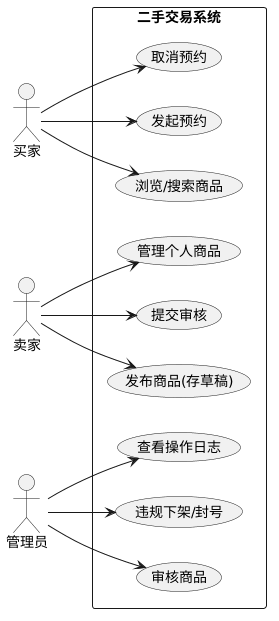

The diagram above was rendered by PlantUML. Its source (embedded in the PNG):
@startuml
left to right direction
skinparam packageStyle rectangle

actor "买家" as Buyer
actor "卖家" as Seller
actor "管理员" as Admin

rectangle "二手交易系统" {
  usecase "浏览/搜索商品" as UC1
  usecase "发起预约" as UC2
  usecase "取消预约" as UC3
  
  usecase "发布商品(存草稿)" as UC4
  usecase "提交审核" as UC5
  usecase "管理个人商品" as UC6
  
  usecase "审核商品" as UC7
  usecase "违规下架/封号" as UC8
  usecase "查看操作日志" as UC9

  Buyer --> UC1
  Buyer --> UC2
  Buyer --> UC3
  
  Seller --> UC4
  Seller --> UC5
  Seller --> UC6
  
  Admin --> UC7
  Admin --> UC8
  Admin --> UC9
}
@enduml